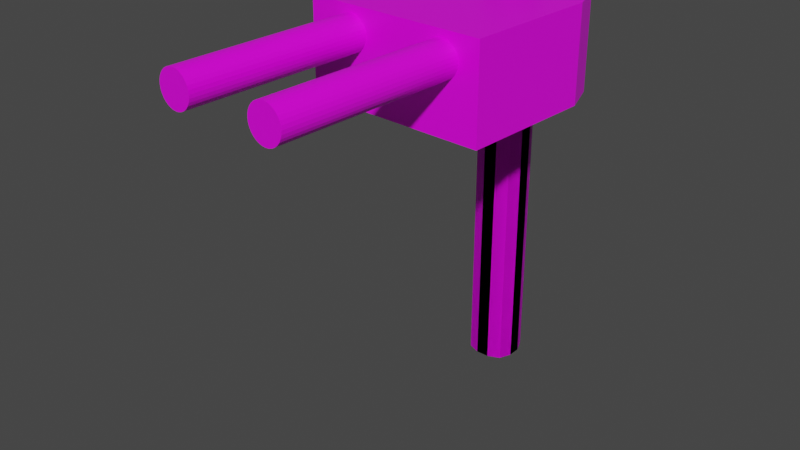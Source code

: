 # Source: turrets.blend  (saved by Blender 3.1.7; exported with 4.5.12 LTS)
import bpy
from mathutils import Matrix  # noqa: F401  (used for matrix-valued properties, if any)

bpy.ops.wm.read_factory_settings(use_empty=True)
scene = bpy.context.scene
scene.name = 'Scene'

# ---- collections
col_collection = bpy.data.collections.new('Collection'); scene.collection.children.link(col_collection)
col_adds = bpy.data.collections.new('Adds'); scene.collection.children.link(col_adds)

# ---- images (referenced by path relative to the original .blend; pixels are not part of the script)
import os
ASSET_DIR = os.environ.get("B2B_ASSET_DIR", "")  # directory of the original .blend (textures are referenced by path, not embedded)
HERE = os.path.dirname(os.path.abspath(__file__))  # packed textures are extracted next to this script under _unpacked/

def load_image(name, relpath, width, height, colorspace="sRGB"):
    """Load a texture the original file referenced (path relative to the .blend, or extracted next to this script)."""
    p = next((c for c in (os.path.join(HERE, relpath), os.path.join(ASSET_DIR, relpath)) if relpath and os.path.exists(c)), "")
    if p:
        img = bpy.data.images.load(p, check_existing=True)
        img.name = name
    else:  # same state as the original file: an image datablock whose file is absent (Cycles renders it pink)
        img = bpy.data.images.new(name, width, height)
        img.source = "FILE"
        img.filepath = "//" + (relpath or name)
    img.colorspace_settings.name = colorspace
    return img
img_color_palette1_png = load_image('color_palette1.png', 'color_palette1.png', 1024, 1024, 'sRGB')
img_color_palette1_png_001 = load_image('color_palette1.png.001', 'color_palette1.png', 1024, 1024, 'sRGB')

# ---- materials (node trees are filled in below, after node groups)
mat_turretpole = bpy.data.materials.new('TurretPole')
mat_turretpole.alpha_threshold = 0.0
mat_turretpole.use_transparent_shadow = False
mat_turretpole.line_color = (0.0, 0.0, 0.0, 1.0)
mat_turretcannon = bpy.data.materials.new('TurretCannon')
mat_turretcannon.alpha_threshold = 0.0
mat_turretcannon.use_transparent_shadow = False
mat_turretcannon.line_color = (0.0, 0.0, 0.0, 1.0)
mat_turrethead = bpy.data.materials.new('TurretHead')
mat_turrethead.use_transparent_shadow = False

# ---- material node trees
mat_turretpole.use_nodes = True; mat_turretpole.node_tree.nodes.clear()
_N = mat_turretpole.node_tree.nodes; _L = mat_turretpole.node_tree.links
n0 = _N.new('ShaderNodeOutputMaterial'); n0.name = 'Material Output'; n0.location = (300, 300)
n1 = _N.new('ShaderNodeBsdfPrincipled'); n1.name = 'Principled BSDF'; n1.location = (10, 300)
n1.distribution = 'GGX'
n1.subsurface_method = 'RANDOM_WALK_SKIN'
n1.inputs[2].default_value = 0.4
n1.inputs[3].default_value = 1.45
n1.inputs[27].default_value = (0.0, 0.0, 0.0, 1.0)
n1.inputs[28].default_value = 1.0
n2 = _N.new('ShaderNodeTexImage'); n2.name = 'Image Texture'; n2.location = (-800, 247)
n2.image = img_color_palette1_png
n2.interpolation = 'Closest'
_L.new(n1.outputs[0], n0.inputs[0])
_L.new(n2.outputs[0], n1.inputs[0])
n0.is_active_output = True
mat_turretcannon.use_nodes = True; mat_turretcannon.node_tree.nodes.clear()
_N = mat_turretcannon.node_tree.nodes; _L = mat_turretcannon.node_tree.links
n0 = _N.new('ShaderNodeOutputMaterial'); n0.name = 'Material Output'; n0.location = (300, 300)
n1 = _N.new('ShaderNodeBsdfPrincipled'); n1.name = 'Principled BSDF'; n1.location = (10, 300)
n1.distribution = 'GGX'
n1.subsurface_method = 'RANDOM_WALK_SKIN'
n1.inputs[2].default_value = 0.4
n1.inputs[3].default_value = 1.45
n1.inputs[27].default_value = (0.0, 0.0, 0.0, 1.0)
n1.inputs[28].default_value = 1.0
n2 = _N.new('ShaderNodeTexImage'); n2.name = 'Image Texture'; n2.location = (-800, 247)
n2.image = img_color_palette1_png_001
n2.interpolation = 'Closest'
_L.new(n1.outputs[0], n0.inputs[0])
_L.new(n2.outputs[0], n1.inputs[0])
n0.is_active_output = True
mat_turrethead.use_nodes = True; mat_turrethead.node_tree.nodes.clear()
_N = mat_turrethead.node_tree.nodes; _L = mat_turrethead.node_tree.links
n0 = _N.new('ShaderNodeBsdfPrincipled'); n0.name = 'Principled BSDF'; n0.location = (10, 300)
n0.distribution = 'GGX'
n0.subsurface_method = 'RANDOM_WALK_SKIN'
n0.inputs[3].default_value = 1.45
n0.inputs[27].default_value = (0.0, 0.0, 0.0, 1.0)
n0.inputs[28].default_value = 1.0
n1 = _N.new('ShaderNodeOutputMaterial'); n1.name = 'Material Output'; n1.location = (300, 300)
n2 = _N.new('ShaderNodeTexImage'); n2.name = 'Image Texture'; n2.location = (-454, 268)
n2.image = img_color_palette1_png
n2.interpolation = 'Closest'
_L.new(n0.outputs[0], n1.inputs[0])
_L.new(n2.outputs[0], n0.inputs[0])
n1.is_active_output = True

# ---- world
world_world = bpy.data.worlds.new('World'); scene.world = world_world
world_world.use_nodes = True; world_world.node_tree.nodes.clear()
_N = world_world.node_tree.nodes; _L = world_world.node_tree.links
n0 = _N.new('ShaderNodeOutputWorld'); n0.name = 'World Output'; n0.location = (300, 300)
n1 = _N.new('ShaderNodeBackground'); n1.name = 'Background'; n1.location = (10, 300)
n1.inputs[0].default_value = (0.05088, 0.05088, 0.05088, 1.0)
_L.new(n1.outputs[0], n0.inputs[0])
n0.is_active_output = True
world_world.color = (0.05088, 0.05088, 0.05088)
world_world.use_sun_shadow = False
world_world.sun_shadow_jitter_overblur = 0.0

# ---- meshes
me_cube = bpy.data.meshes.new('Cube')
me_cube.from_pydata([(0.02606, 0.007228, 0.46), (0.007228, 0.02606, 0.46), (0.02054, 0.02054, 0.46), (0.007228, 0.02606, -0.0007095), (0.02606, 0.007228, -0.0007095), (0.02054, 0.02054, -0.0007095), (0.007228, -0.02606, 0.46), (0.02606, -0.007228, 0.46), (0.02054, -0.02054, 0.46), (0.02606, -0.007228, -0.0007095), (0.007228, -0.02606, -0.0007095), (0.02054, -0.02054, -0.0007095), (-0.007228, 0.02606, 0.46), (-0.02606, 0.007228, 0.46), (-0.02054, 0.02054, 0.46), (-0.02606, 0.007228, -0.0007095), (-0.007228, 0.02606, -0.0007095), (-0.02054, 0.02054, -0.0007095), (-0.02606, -0.007228, 0.46), (-0.007228, -0.02606, 0.46), (-0.02054, -0.02054, 0.46), (-0.007228, -0.02606, -0.0007095), (-0.02606, -0.007228, -0.0007095), (-0.02054, -0.02054, -0.0007095)], [], [(15, 17, 16, 3, 5, 4, 9, 11, 10, 21, 23, 22), (22, 18, 13, 15), (10, 6, 19, 21), (0, 2, 1, 12, 14, 13, 18, 20, 19, 6, 8, 7), (4, 0, 7, 9), (0, 4, 5, 2), (2, 5, 3, 1), (21, 19, 20, 23), (23, 20, 18, 22), (6, 10, 11, 8), (8, 11, 9, 7), (12, 16, 17, 14), (14, 17, 15, 13), (16, 12, 1, 3)])
_uv = me_cube.uv_layers.new(name='UVMap')
_uv.uv.foreach_set('vector', [0.1771, 0.466, 0.1771, 0.466, 0.1771, 0.466, 0.1771, 0.466, 0.1771, 0.466, 0.1771, 0.466, 0.1771, 0.466, 0.1771, 0.466, 0.1771, 0.466, 0.1771, 0.466, 0.1771, 0.466, 0.1771, 0.466, 0.1771, 0.466, 0.1771, 0.466, 0.1771, 0.466, 0.1771, 0.466, 0.1771, 0.466, 0.1771, 0.466, 0.1771, 0.466, 0.1771, 0.466, 0.1771, 0.466, 0.1771, 0.466, 0.1771, 0.466, 0.1771, 0.466, 0.1771, 0.466, 0.1771, 0.466, 0.1771, 0.466, 0.1771, 0.466, 0.1771, 0.466, 0.1771, 0.466, 0.1771, 0.466, 0.1771, 0.466, 0.1771, 0.466, 0.1771, 0.466, 0.1771, 0.466, 0.1771, 0.466, 0.1771, 0.466, 0.1771, 0.466, 0.1771, 0.466, 0.1771, 0.466, 0.1771, 0.466, 0.1771, 0.466, 0.1771, 0.466, 0.1771, 0.466, 0.1771, 0.466, 0.1771, 0.466, 0.1771, 0.466, 0.1771, 0.466, 0.1771, 0.466, 0.1771, 0.466, 0.1771, 0.466, 0.1771, 0.466, 0.1771, 0.466, 0.1771, 0.466, 0.1771, 0.466, 0.1771, 0.466, 0.1771, 0.466, 0.1771, 0.466, 0.1771, 0.466, 0.1771, 0.466, 0.1771, 0.466, 0.1771, 0.466, 0.1771, 0.466, 0.1771, 0.466, 0.1771, 0.466, 0.1771, 0.466, 0.1771, 0.466, 0.1771, 0.466, 0.1771, 0.466, 0.1771, 0.466, 0.1771, 0.466, 0.1771, 0.466])
me_cube.materials.append(mat_turretpole)
me_cube.use_remesh_preserve_volume = False
me_cube.use_remesh_preserve_attributes = False
me_cube.use_mirror_vertex_groups = False
me_cube.update()
me_cube_003 = bpy.data.meshes.new('Cube.003')
me_cube_003.from_pydata([(0.02606, 0.007228, 0.46), (0.007228, 0.02606, 0.46), (0.02054, 0.02054, 0.46), (0.007228, 0.02606, -0.0007095), (0.02606, 0.007228, -0.0007095), (0.02054, 0.02054, -0.0007095), (0.007228, -0.02606, 0.46), (0.02606, -0.007228, 0.46), (0.02054, -0.02054, 0.46), (0.02606, -0.007228, -0.0007095), (0.007228, -0.02606, -0.0007095), (0.02054, -0.02054, -0.0007095), (-0.007228, 0.02606, 0.46), (-0.02606, 0.007228, 0.46), (-0.02054, 0.02054, 0.46), (-0.02606, 0.007228, -0.0007095), (-0.007228, 0.02606, -0.0007095), (-0.02054, 0.02054, -0.0007095), (-0.02606, -0.007228, 0.46), (-0.007228, -0.02606, 0.46), (-0.02054, -0.02054, 0.46), (-0.007228, -0.02606, -0.0007095), (-0.02606, -0.007228, -0.0007095), (-0.02054, -0.02054, -0.0007095)], [], [(15, 17, 16, 3, 5, 4, 9, 11, 10, 21, 23, 22), (22, 18, 13, 15), (10, 6, 19, 21), (0, 2, 1, 12, 14, 13, 18, 20, 19, 6, 8, 7), (4, 0, 7, 9), (0, 4, 5, 2), (2, 5, 3, 1), (21, 19, 20, 23), (23, 20, 18, 22), (6, 10, 11, 8), (8, 11, 9, 7), (12, 16, 17, 14), (14, 17, 15, 13), (16, 12, 1, 3)])
_uv = me_cube_003.uv_layers.new(name='UVMap')
_uv.uv.foreach_set('vector', [0.1771, 0.466, 0.1771, 0.466, 0.1771, 0.466, 0.1771, 0.466, 0.1771, 0.466, 0.1771, 0.466, 0.1771, 0.466, 0.1771, 0.466, 0.1771, 0.466, 0.1771, 0.466, 0.1771, 0.466, 0.1771, 0.466, 0.1771, 0.466, 0.1771, 0.466, 0.1771, 0.466, 0.1771, 0.466, 0.1771, 0.466, 0.1771, 0.466, 0.1771, 0.466, 0.1771, 0.466, 0.1771, 0.466, 0.1771, 0.466, 0.1771, 0.466, 0.1771, 0.466, 0.1771, 0.466, 0.1771, 0.466, 0.1771, 0.466, 0.1771, 0.466, 0.1771, 0.466, 0.1771, 0.466, 0.1771, 0.466, 0.1771, 0.466, 0.1771, 0.466, 0.1771, 0.466, 0.1771, 0.466, 0.1771, 0.466, 0.1771, 0.466, 0.1771, 0.466, 0.1771, 0.466, 0.1771, 0.466, 0.1771, 0.466, 0.1771, 0.466, 0.1771, 0.466, 0.1771, 0.466, 0.1771, 0.466, 0.1771, 0.466, 0.1771, 0.466, 0.1771, 0.466, 0.1771, 0.466, 0.1771, 0.466, 0.1771, 0.466, 0.1771, 0.466, 0.1771, 0.466, 0.1771, 0.466, 0.1771, 0.466, 0.1771, 0.466, 0.1771, 0.466, 0.1771, 0.466, 0.1771, 0.466, 0.1771, 0.466, 0.1771, 0.466, 0.1771, 0.466, 0.1771, 0.466, 0.1771, 0.466, 0.1771, 0.466, 0.1771, 0.466, 0.1771, 0.466, 0.1771, 0.466, 0.1771, 0.466, 0.1771, 0.466, 0.1771, 0.466, 0.1771, 0.466])
me_cube_003.materials.append(mat_turretcannon)
me_cube_003.use_remesh_preserve_volume = False
me_cube_003.use_remesh_preserve_attributes = False
me_cube_003.use_mirror_vertex_groups = False
me_cube_003.update()
me_cube_002 = bpy.data.meshes.new('Cube.002')
me_cube_002.from_pydata([(1.0, -1.0, -1.0), (1.0, -1.0, 1.0), (1.0, 1.0, -1.0), (1.0, 1.0, 1.0), (-0.4663, -1.0, -1.0), (-1.0, -0.4663, -1.0), (-0.8437, -0.8437, -1.0), (-1.0, -0.4663, 1.0), (-0.4663, -1.0, 1.0), (-0.8437, -0.8437, 1.0), (-1.0, 0.4663, -1.0), (-0.4663, 1.0, -1.0), (-0.8437, 0.8437, -1.0), (-0.4663, 1.0, 1.0), (-1.0, 0.4663, 1.0), (-0.8437, 0.8437, 1.0)], [], [(0, 1, 8, 4), (2, 3, 1, 0), (3, 13, 15, 14, 7, 9, 8, 1), (5, 7, 14, 10), (11, 13, 3, 2), (4, 8, 9, 6), (6, 9, 7, 5), (13, 11, 12, 15), (15, 12, 10, 14), (10, 12, 11, 2, 0, 4, 6, 5)])
_uv = me_cube_002.uv_layers.new(name='UVMap')
_uv.uv.foreach_set('vector', [0.2565, 0.4513, 0.2565, 0.4513, 0.2565, 0.4513, 0.2565, 0.4513, 0.2565, 0.4513, 0.2565, 0.4513, 0.2565, 0.4513, 0.2565, 0.4513, 0.2565, 0.4513, 0.2565, 0.4513, 0.2565, 0.4513, 0.2565, 0.4513, 0.2565, 0.4513, 0.2565, 0.4513, 0.2565, 0.4513, 0.2565, 0.4513, 0.2565, 0.4513, 0.2565, 0.4513, 0.2565, 0.4513, 0.2565, 0.4513, 0.2565, 0.4513, 0.2565, 0.4513, 0.2565, 0.4513, 0.2565, 0.4513, 0.2565, 0.4513, 0.2565, 0.4513, 0.2565, 0.4513, 0.2565, 0.4513, 0.2565, 0.4513, 0.2565, 0.4513, 0.2565, 0.4513, 0.2565, 0.4513, 0.2565, 0.4513, 0.2565, 0.4513, 0.2565, 0.4513, 0.2565, 0.4513, 0.2565, 0.4513, 0.2565, 0.4513, 0.2565, 0.4513, 0.2565, 0.4513, 0.2565, 0.4513, 0.2565, 0.4513, 0.2565, 0.4513, 0.2565, 0.4513, 0.2565, 0.4513, 0.2565, 0.4513, 0.2565, 0.4513, 0.2565, 0.4513])
me_cube_002.materials.append(mat_turrethead)
me_cube_002.use_remesh_fix_poles = True
me_cube_002.use_remesh_preserve_attributes = False
me_cube_002.update()
me_cylinder = bpy.data.meshes.new('Cylinder')
me_cylinder.from_pydata([(0.0, 1.0, -1.0), (0.0, 1.0, 1.0), (0.1951, 0.9808, -1.0), (0.1951, 0.9808, 1.0), (0.3827, 0.9239, -1.0), (0.3827, 0.9239, 1.0), (0.5556, 0.8315, -1.0), (0.5556, 0.8315, 1.0), (0.7071, 0.7071, -1.0), (0.7071, 0.7071, 1.0), (0.8315, 0.5556, -1.0), (0.8315, 0.5556, 1.0), (0.9239, 0.3827, -1.0), (0.9239, 0.3827, 1.0), (0.9808, 0.1951, -1.0), (0.9808, 0.1951, 1.0), (1.0, -4.371e-08, -1.0), (1.0, -4.371e-08, 1.0), (0.9808, -0.1951, -1.0), (0.9808, -0.1951, 1.0), (0.9239, -0.3827, -1.0), (0.9239, -0.3827, 1.0), (0.8315, -0.5556, -1.0), (0.8315, -0.5556, 1.0), (0.7071, -0.7071, -1.0), (0.7071, -0.7071, 1.0), (0.5556, -0.8315, -1.0), (0.5556, -0.8315, 1.0), (0.3827, -0.9239, -1.0), (0.3827, -0.9239, 1.0), (0.1951, -0.9808, -1.0), (0.1951, -0.9808, 1.0), (-8.742e-08, -1.0, -1.0), (-8.742e-08, -1.0, 1.0), (-0.1951, -0.9808, -1.0), (-0.1951, -0.9808, 1.0), (-0.3827, -0.9239, -1.0), (-0.3827, -0.9239, 1.0), (-0.5556, -0.8315, -1.0), (-0.5556, -0.8315, 1.0), (-0.7071, -0.7071, -1.0), (-0.7071, -0.7071, 1.0), (-0.8315, -0.5556, -1.0), (-0.8315, -0.5556, 1.0), (-0.9239, -0.3827, -1.0), (-0.9239, -0.3827, 1.0), (-0.9808, -0.1951, -1.0), (-0.9808, -0.1951, 1.0), (-1.0, 1.192e-08, -1.0), (-1.0, 1.192e-08, 1.0), (-0.9808, 0.1951, -1.0), (-0.9808, 0.1951, 1.0), (-0.9239, 0.3827, -1.0), (-0.9239, 0.3827, 1.0), (-0.8315, 0.5556, -1.0), (-0.8315, 0.5556, 1.0), (-0.7071, 0.7071, -1.0), (-0.7071, 0.7071, 1.0), (-0.5556, 0.8315, -1.0), (-0.5556, 0.8315, 1.0), (-0.3827, 0.9239, -1.0), (-0.3827, 0.9239, 1.0), (-0.1951, 0.9808, -1.0), (-0.1951, 0.9808, 1.0)], [], [(0, 1, 3, 2), (2, 3, 5, 4), (4, 5, 7, 6), (6, 7, 9, 8), (8, 9, 11, 10), (10, 11, 13, 12), (12, 13, 15, 14), (14, 15, 17, 16), (16, 17, 19, 18), (18, 19, 21, 20), (20, 21, 23, 22), (22, 23, 25, 24), (24, 25, 27, 26), (26, 27, 29, 28), (28, 29, 31, 30), (30, 31, 33, 32), (32, 33, 35, 34), (34, 35, 37, 36), (36, 37, 39, 38), (38, 39, 41, 40), (40, 41, 43, 42), (42, 43, 45, 44), (44, 45, 47, 46), (46, 47, 49, 48), (48, 49, 51, 50), (50, 51, 53, 52), (52, 53, 55, 54), (54, 55, 57, 56), (56, 57, 59, 58), (58, 59, 61, 60), (3, 1, 63, 61, 59, 57, 55, 53, 51, 49, 47, 45, 43, 41, 39, 37, 35, 33, 31, 29, 27, 25, 23, 21, 19, 17, 15, 13, 11, 9, 7, 5), (60, 61, 63, 62), (62, 63, 1, 0), (0, 2, 4, 6, 8, 10, 12, 14, 16, 18, 20, 22, 24, 26, 28, 30, 32, 34, 36, 38, 40, 42, 44, 46, 48, 50, 52, 54, 56, 58, 60, 62)])
_uv = me_cylinder.uv_layers.new(name='UVMap')
_uv.uv.foreach_set('vector', [0.8144, 0.9344, 0.8144, 0.9344, 0.8144, 0.9344, 0.8144, 0.9344, 0.8144, 0.9344, 0.8144, 0.9344, 0.8144, 0.9344, 0.8144, 0.9344, 0.8144, 0.9344, 0.8144, 0.9344, 0.8144, 0.9344, 0.8144, 0.9344, 0.8144, 0.9344, 0.8144, 0.9344, 0.8144, 0.9344, 0.8144, 0.9344, 0.8144, 0.9344, 0.8144, 0.9344, 0.8144, 0.9344, 0.8144, 0.9344, 0.8144, 0.9344, 0.8144, 0.9344, 0.8144, 0.9344, 0.8144, 0.9344, 0.8144, 0.9344, 0.8144, 0.9344, 0.8144, 0.9344, 0.8144, 0.9344, 0.8144, 0.9344, 0.8144, 0.9344, 0.8144, 0.9344, 0.8144, 0.9344, 0.8144, 0.9344, 0.8144, 0.9344, 0.8144, 0.9344, 0.8144, 0.9344, 0.8144, 0.9344, 0.8144, 0.9344, 0.8144, 0.9344, 0.8144, 0.9344, 0.8144, 0.9344, 0.8144, 0.9344, 0.8144, 0.9344, 0.8144, 0.9344, 0.8144, 0.9344, 0.8144, 0.9344, 0.8144, 0.9344, 0.8144, 0.9344, 0.8144, 0.9344, 0.8144, 0.9344, 0.8144, 0.9344, 0.8144, 0.9344, 0.8144, 0.9344, 0.8144, 0.9344, 0.8144, 0.9344, 0.8144, 0.9344, 0.8144, 0.9344, 0.8144, 0.9344, 0.8144, 0.9344, 0.8144, 0.9344, 0.8144, 0.9344, 0.8144, 0.9344, 0.8144, 0.9344, 0.8144, 0.9344, 0.8144, 0.9344, 0.8144, 0.9344, 0.8144, 0.9344, 0.8144, 0.9344, 0.8144, 0.9344, 0.8144, 0.9344, 0.8144, 0.9344, 0.8144, 0.9344, 0.8144, 0.9344, 0.8144, 0.9344, 0.8144, 0.9344, 0.8144, 0.9344, 0.8144, 0.9344, 0.8144, 0.9344, 0.8144, 0.9344, 0.8144, 0.9344, 0.8144, 0.9344, 0.8144, 0.9344, 0.8144, 0.9344, 0.8144, 0.9344, 0.8144, 0.9344, 0.8144, 0.9344, 0.8144, 0.9344, 0.8144, 0.9344, 0.8144, 0.9344, 0.8144, 0.9344, 0.8144, 0.9344, 0.8144, 0.9344, 0.8144, 0.9344, 0.8144, 0.9344, 0.8144, 0.9344, 0.8144, 0.9344, 0.8144, 0.9344, 0.8144, 0.9344, 0.8144, 0.9344, 0.8144, 0.9344, 0.8144, 0.9344, 0.8144, 0.9344, 0.8144, 0.9344, 0.8144, 0.9344, 0.8144, 0.9344, 0.8144, 0.9344, 0.8144, 0.9344, 0.8144, 0.9344, 0.8144, 0.9344, 0.8144, 0.9344, 0.8144, 0.9344, 0.8144, 0.9344, 0.8144, 0.9344, 0.8144, 0.9344, 0.8144, 0.9344, 0.8144, 0.9344, 0.8144, 0.9344, 0.8144, 0.9344, 0.8144, 0.9344, 0.8144, 0.9344, 0.8144, 0.9344, 0.8144, 0.9344, 0.8144, 0.9344, 0.8144, 0.9344, 0.8144, 0.9344, 0.8144, 0.9344, 0.8144, 0.9344, 0.8144, 0.9344, 0.8144, 0.9344, 0.8144, 0.9344, 0.8144, 0.9344, 0.8144, 0.9344, 0.8144, 0.9344, 0.8144, 0.9344, 0.8144, 0.9344, 0.8144, 0.9344, 0.8144, 0.9344, 0.8144, 0.9344, 0.8144, 0.9344, 0.8144, 0.9344, 0.8144, 0.9344, 0.8144, 0.9344, 0.8144, 0.9344, 0.8144, 0.9344, 0.8144, 0.9344, 0.8144, 0.9344, 0.8144, 0.9344, 0.8144, 0.9344, 0.8144, 0.9344, 0.8144, 0.9344, 0.8144, 0.9344, 0.8144, 0.9344, 0.8144, 0.9344, 0.8144, 0.9344, 0.8144, 0.9344, 0.8144, 0.9344, 0.8144, 0.9344, 0.8144, 0.9344, 0.8144, 0.9344, 0.8144, 0.9344, 0.8144, 0.9344, 0.8144, 0.9344, 0.8144, 0.9344, 0.8144, 0.9344, 0.8144, 0.9344, 0.8144, 0.9344, 0.8144, 0.9344, 0.8144, 0.9344, 0.8144, 0.9344, 0.8144, 0.9344, 0.8144, 0.9344, 0.8144, 0.9344, 0.8144, 0.9344, 0.8144, 0.9344, 0.8144, 0.9344, 0.8144, 0.9344, 0.8144, 0.9344, 0.8144, 0.9344, 0.8144, 0.9344, 0.8144, 0.9344, 0.8144, 0.9344, 0.8144, 0.9344, 0.8144, 0.9344, 0.8144, 0.9344, 0.8144, 0.9344, 0.8144, 0.9344, 0.8144, 0.9344, 0.8144, 0.9344, 0.8144, 0.9344, 0.8144, 0.9344, 0.8144, 0.9344, 0.8144, 0.9344])
me_cylinder.materials.append(mat_turretcannon)
me_cylinder.use_remesh_fix_poles = True
me_cylinder.use_remesh_preserve_attributes = False
me_cylinder.update()
me_cylinder_001 = bpy.data.meshes.new('Cylinder.001')
me_cylinder_001.from_pydata([(0.0, 1.0, -1.0), (0.0, 1.0, 1.0), (0.1951, 0.9808, -1.0), (0.1951, 0.9808, 1.0), (0.3827, 0.9239, -1.0), (0.3827, 0.9239, 1.0), (0.5556, 0.8315, -1.0), (0.5556, 0.8315, 1.0), (0.7071, 0.7071, -1.0), (0.7071, 0.7071, 1.0), (0.8315, 0.5556, -1.0), (0.8315, 0.5556, 1.0), (0.9239, 0.3827, -1.0), (0.9239, 0.3827, 1.0), (0.9808, 0.1951, -1.0), (0.9808, 0.1951, 1.0), (1.0, -4.371e-08, -1.0), (1.0, -4.371e-08, 1.0), (0.9808, -0.1951, -1.0), (0.9808, -0.1951, 1.0), (0.9239, -0.3827, -1.0), (0.9239, -0.3827, 1.0), (0.8315, -0.5556, -1.0), (0.8315, -0.5556, 1.0), (0.7071, -0.7071, -1.0), (0.7071, -0.7071, 1.0), (0.5556, -0.8315, -1.0), (0.5556, -0.8315, 1.0), (0.3827, -0.9239, -1.0), (0.3827, -0.9239, 1.0), (0.1951, -0.9808, -1.0), (0.1951, -0.9808, 1.0), (-8.742e-08, -1.0, -1.0), (-8.742e-08, -1.0, 1.0), (-0.1951, -0.9808, -1.0), (-0.1951, -0.9808, 1.0), (-0.3827, -0.9239, -1.0), (-0.3827, -0.9239, 1.0), (-0.5556, -0.8315, -1.0), (-0.5556, -0.8315, 1.0), (-0.7071, -0.7071, -1.0), (-0.7071, -0.7071, 1.0), (-0.8315, -0.5556, -1.0), (-0.8315, -0.5556, 1.0), (-0.9239, -0.3827, -1.0), (-0.9239, -0.3827, 1.0), (-0.9808, -0.1951, -1.0), (-0.9808, -0.1951, 1.0), (-1.0, 1.192e-08, -1.0), (-1.0, 1.192e-08, 1.0), (-0.9808, 0.1951, -1.0), (-0.9808, 0.1951, 1.0), (-0.9239, 0.3827, -1.0), (-0.9239, 0.3827, 1.0), (-0.8315, 0.5556, -1.0), (-0.8315, 0.5556, 1.0), (-0.7071, 0.7071, -1.0), (-0.7071, 0.7071, 1.0), (-0.5556, 0.8315, -1.0), (-0.5556, 0.8315, 1.0), (-0.3827, 0.9239, -1.0), (-0.3827, 0.9239, 1.0), (-0.1951, 0.9808, -1.0), (-0.1951, 0.9808, 1.0)], [], [(0, 1, 3, 2), (2, 3, 5, 4), (4, 5, 7, 6), (6, 7, 9, 8), (8, 9, 11, 10), (10, 11, 13, 12), (12, 13, 15, 14), (14, 15, 17, 16), (16, 17, 19, 18), (18, 19, 21, 20), (20, 21, 23, 22), (22, 23, 25, 24), (24, 25, 27, 26), (26, 27, 29, 28), (28, 29, 31, 30), (30, 31, 33, 32), (32, 33, 35, 34), (34, 35, 37, 36), (36, 37, 39, 38), (38, 39, 41, 40), (40, 41, 43, 42), (42, 43, 45, 44), (44, 45, 47, 46), (46, 47, 49, 48), (48, 49, 51, 50), (50, 51, 53, 52), (52, 53, 55, 54), (54, 55, 57, 56), (56, 57, 59, 58), (58, 59, 61, 60), (3, 1, 63, 61, 59, 57, 55, 53, 51, 49, 47, 45, 43, 41, 39, 37, 35, 33, 31, 29, 27, 25, 23, 21, 19, 17, 15, 13, 11, 9, 7, 5), (60, 61, 63, 62), (62, 63, 1, 0), (0, 2, 4, 6, 8, 10, 12, 14, 16, 18, 20, 22, 24, 26, 28, 30, 32, 34, 36, 38, 40, 42, 44, 46, 48, 50, 52, 54, 56, 58, 60, 62)])
_uv = me_cylinder_001.uv_layers.new(name='UVMap')
_uv.uv.foreach_set('vector', [0.8144, 0.9344, 0.8144, 0.9344, 0.8144, 0.9344, 0.8144, 0.9344, 0.8144, 0.9344, 0.8144, 0.9344, 0.8144, 0.9344, 0.8144, 0.9344, 0.8144, 0.9344, 0.8144, 0.9344, 0.8144, 0.9344, 0.8144, 0.9344, 0.8144, 0.9344, 0.8144, 0.9344, 0.8144, 0.9344, 0.8144, 0.9344, 0.8144, 0.9344, 0.8144, 0.9344, 0.8144, 0.9344, 0.8144, 0.9344, 0.8144, 0.9344, 0.8144, 0.9344, 0.8144, 0.9344, 0.8144, 0.9344, 0.8144, 0.9344, 0.8144, 0.9344, 0.8144, 0.9344, 0.8144, 0.9344, 0.8144, 0.9344, 0.8144, 0.9344, 0.8144, 0.9344, 0.8144, 0.9344, 0.8144, 0.9344, 0.8144, 0.9344, 0.8144, 0.9344, 0.8144, 0.9344, 0.8144, 0.9344, 0.8144, 0.9344, 0.8144, 0.9344, 0.8144, 0.9344, 0.8144, 0.9344, 0.8144, 0.9344, 0.8144, 0.9344, 0.8144, 0.9344, 0.8144, 0.9344, 0.8144, 0.9344, 0.8144, 0.9344, 0.8144, 0.9344, 0.8144, 0.9344, 0.8144, 0.9344, 0.8144, 0.9344, 0.8144, 0.9344, 0.8144, 0.9344, 0.8144, 0.9344, 0.8144, 0.9344, 0.8144, 0.9344, 0.8144, 0.9344, 0.8144, 0.9344, 0.8144, 0.9344, 0.8144, 0.9344, 0.8144, 0.9344, 0.8144, 0.9344, 0.8144, 0.9344, 0.8144, 0.9344, 0.8144, 0.9344, 0.8144, 0.9344, 0.8144, 0.9344, 0.8144, 0.9344, 0.8144, 0.9344, 0.8144, 0.9344, 0.8144, 0.9344, 0.8144, 0.9344, 0.8144, 0.9344, 0.8144, 0.9344, 0.8144, 0.9344, 0.8144, 0.9344, 0.8144, 0.9344, 0.8144, 0.9344, 0.8144, 0.9344, 0.8144, 0.9344, 0.8144, 0.9344, 0.8144, 0.9344, 0.8144, 0.9344, 0.8144, 0.9344, 0.8144, 0.9344, 0.8144, 0.9344, 0.8144, 0.9344, 0.8144, 0.9344, 0.8144, 0.9344, 0.8144, 0.9344, 0.8144, 0.9344, 0.8144, 0.9344, 0.8144, 0.9344, 0.8144, 0.9344, 0.8144, 0.9344, 0.8144, 0.9344, 0.8144, 0.9344, 0.8144, 0.9344, 0.8144, 0.9344, 0.8144, 0.9344, 0.8144, 0.9344, 0.8144, 0.9344, 0.8144, 0.9344, 0.8144, 0.9344, 0.8144, 0.9344, 0.8144, 0.9344, 0.8144, 0.9344, 0.8144, 0.9344, 0.8144, 0.9344, 0.8144, 0.9344, 0.8144, 0.9344, 0.8144, 0.9344, 0.8144, 0.9344, 0.8144, 0.9344, 0.8144, 0.9344, 0.8144, 0.9344, 0.8144, 0.9344, 0.8144, 0.9344, 0.8144, 0.9344, 0.8144, 0.9344, 0.8144, 0.9344, 0.8144, 0.9344, 0.8144, 0.9344, 0.8144, 0.9344, 0.8144, 0.9344, 0.8144, 0.9344, 0.8144, 0.9344, 0.8144, 0.9344, 0.8144, 0.9344, 0.8144, 0.9344, 0.8144, 0.9344, 0.8144, 0.9344, 0.8144, 0.9344, 0.8144, 0.9344, 0.8144, 0.9344, 0.8144, 0.9344, 0.8144, 0.9344, 0.8144, 0.9344, 0.8144, 0.9344, 0.8144, 0.9344, 0.8144, 0.9344, 0.8144, 0.9344, 0.8144, 0.9344, 0.8144, 0.9344, 0.8144, 0.9344, 0.8144, 0.9344, 0.8144, 0.9344, 0.8144, 0.9344, 0.8144, 0.9344, 0.8144, 0.9344, 0.8144, 0.9344, 0.8144, 0.9344, 0.8144, 0.9344, 0.8144, 0.9344, 0.8144, 0.9344, 0.8144, 0.9344, 0.8144, 0.9344, 0.8144, 0.9344, 0.8144, 0.9344, 0.8144, 0.9344, 0.8144, 0.9344, 0.8144, 0.9344, 0.8144, 0.9344, 0.8144, 0.9344, 0.8144, 0.9344, 0.8144, 0.9344, 0.8144, 0.9344, 0.8144, 0.9344, 0.8144, 0.9344, 0.8144, 0.9344, 0.8144, 0.9344, 0.8144, 0.9344, 0.8144, 0.9344, 0.8144, 0.9344, 0.8144, 0.9344, 0.8144, 0.9344, 0.8144, 0.9344, 0.8144, 0.9344, 0.8144, 0.9344, 0.8144, 0.9344, 0.8144, 0.9344, 0.8144, 0.9344, 0.8144, 0.9344, 0.8144, 0.9344, 0.8144, 0.9344, 0.8144, 0.9344, 0.8144, 0.9344, 0.8144, 0.9344, 0.8144, 0.9344, 0.8144, 0.9344, 0.8144, 0.9344, 0.8144, 0.9344])
me_cylinder_001.materials.append(mat_turretcannon)
me_cylinder_001.use_remesh_fix_poles = True
me_cylinder_001.use_remesh_preserve_attributes = False
me_cylinder_001.update()

# ---- objects
ob_turret0 = bpy.data.objects.new('TURRET0', me_cube)
ob_turret1 = bpy.data.objects.new('TURRET1', me_cube_003)
ob_turrethead = bpy.data.objects.new('TurretHead', me_cube_002)
ob_cylinder = bpy.data.objects.new('Cylinder', me_cylinder)
ob_cylinder_001 = bpy.data.objects.new('Cylinder.001', me_cylinder_001)

# ---- transforms, parenting, visibility, modifiers, constraints
ob_turret0.location = (0.0, 0.0, 0.0)
ob_turret0.lock_rotations_4d = False
ob_turret0.empty_display_type = 'ARROWS'
ob_turret0.lineart.crease_threshold = 0.0
ob_turret1.location = (0.0, 0.0, 0.0)
ob_turret1.lock_rotations_4d = False
ob_turret1.empty_display_type = 'ARROWS'
ob_turret1.lineart.crease_threshold = 0.0
_m = ob_turret1.modifiers.new('Boolean', 'BOOLEAN')
_m.object = ob_turrethead
_m.operation = 'UNION'
_m = ob_turret1.modifiers.new('Boolean.001', 'BOOLEAN')
_m.object = ob_cylinder_001
_m.operation = 'UNION'
_m = ob_turret1.modifiers.new('Boolean.002', 'BOOLEAN')
_m.object = ob_cylinder
_m.operation = 'UNION'
ob_turrethead.location = (0.006872, -0.08834, 0.3864)
ob_turrethead.rotation_euler = (0.0, -0.0, -1.624)
ob_turrethead.scale = (0.09992, 0.09992, 0.04976)
ob_cylinder.location = (-0.05313, -0.2772, 0.4092)
ob_cylinder.rotation_euler = (-0.0, 1.576, -1.624)
ob_cylinder.scale = (0.01897, 0.01897, 0.107)
ob_cylinder_001.location = (0.05527, -0.283, 0.4092)
ob_cylinder_001.rotation_euler = (-0.0, 1.576, -1.624)
ob_cylinder_001.scale = (0.01897, 0.01897, 0.107)

# ---- collection membership
col_collection.objects.link(ob_turret0)
col_collection.objects.link(ob_turret1)
col_adds.objects.link(ob_turrethead)
col_adds.objects.link(ob_cylinder)
col_adds.objects.link(ob_cylinder_001)
def _layer_coll(name, lc=None):
    lc = lc or bpy.context.view_layer.layer_collection
    for c in lc.children:
        if c.name == name: return c
        r = _layer_coll(name, c)
        if r: return r
_layer_coll('Adds').exclude = True

# ---- scene / render settings (as saved in the file)
scene.frame_start = 1; scene.frame_end = 250; scene.frame_set(2)
scene.render.engine = 'BLENDER_EEVEE_NEXT'
scene.cycles.sampling_pattern = 'TABULATED_SOBOL'
scene.cycles.use_light_tree = False
scene.view_settings.view_transform = 'Filmic'
bpy.context.view_layer.update()

# ---- added for rendering (the .blend has no active camera and no usable light): camera, sun
cam_auto = bpy.data.cameras.new('AutoCamera')
cam_auto.lens = 50.0
cam_auto.sensor_width = 36.0
cam_auto.clip_end = 1000.0
ob_auto_camera = bpy.data.objects.new('AutoCamera', cam_auto)
scene.collection.objects.link(ob_auto_camera)
ob_auto_camera.location = (0.613804, -0.910765, 0.715177)
ob_auto_camera.rotation_euler = (1.09748, -7.21219e-08, 0.694738)
scene.camera = ob_auto_camera
light_auto_sun = bpy.data.lights.new('AutoSun', 'SUN')
light_auto_sun.energy = 3.0
light_auto_sun.angle = 0.0523599
ob_auto_sun = bpy.data.objects.new('AutoSun', light_auto_sun)
scene.collection.objects.link(ob_auto_sun)
ob_auto_sun.rotation_euler = (0.872665, 0.174533, 0.523599)
bpy.context.view_layer.update()
